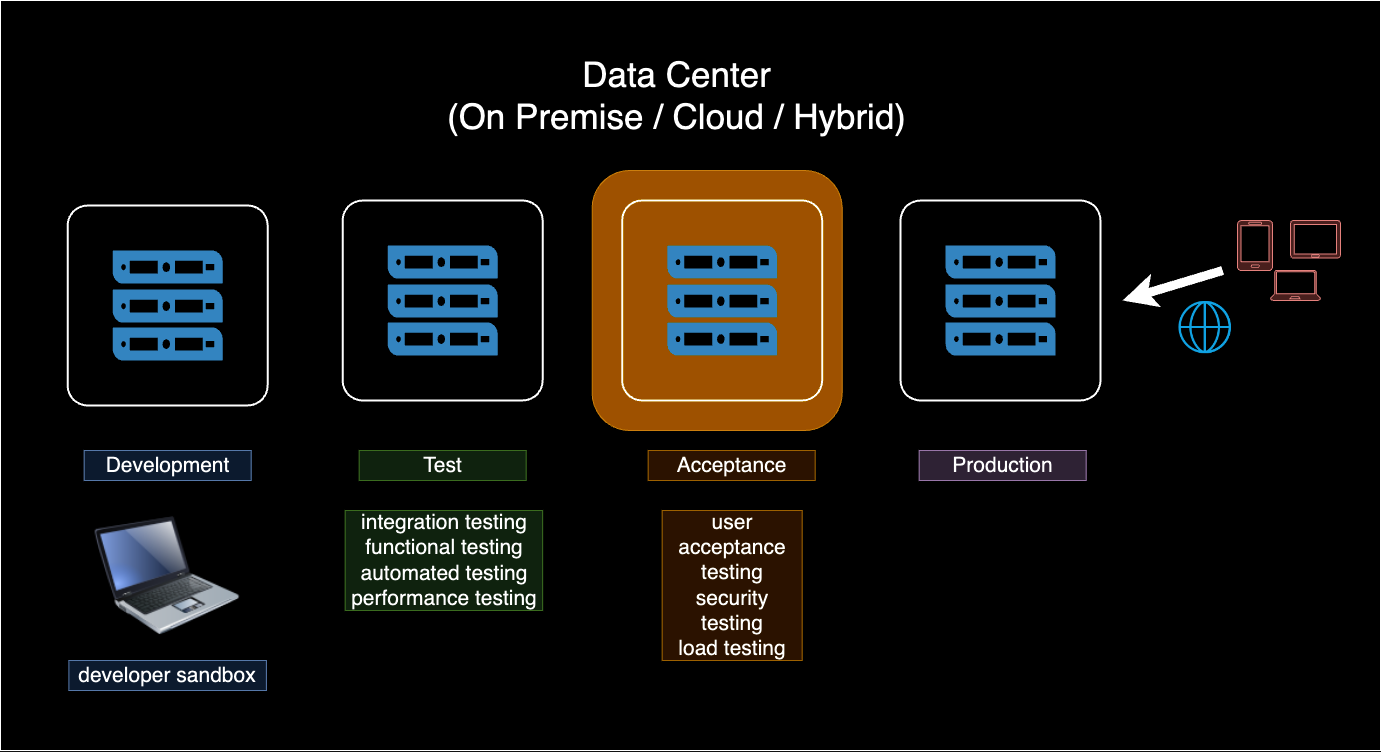

The diagram above was exported from draw.io. Its source (the exported page's mxGraphModel, read from the mxfile embedded in the PNG):
<mxGraphModel dx="2744" dy="3483" grid="1" gridSize="10" guides="1" tooltips="1" connect="1" arrows="1" fold="1" page="1" pageScale="1" pageWidth="583" pageHeight="827" math="0" shadow="0">
  <root>
    <mxCell id="0" />
    <mxCell id="1" parent="0" />
    <mxCell id="2_5fcpRBbX5_CmueTQGg-509" value="" style="rounded=0;whiteSpace=wrap;html=1;" vertex="1" parent="1">
      <mxGeometry x="-980" y="-1760" width="1380" height="750" as="geometry" />
    </mxCell>
    <mxCell id="2_5fcpRBbX5_CmueTQGg-474" value="" style="group" vertex="1" connectable="0" parent="1">
      <mxGeometry x="-912.86" y="-1555" width="200" height="200" as="geometry" />
    </mxCell>
    <mxCell id="2_5fcpRBbX5_CmueTQGg-472" value="" style="rounded=1;arcSize=10;dashed=0;fillColor=none;gradientColor=none;strokeWidth=2;" vertex="1" parent="2_5fcpRBbX5_CmueTQGg-474">
      <mxGeometry width="200" height="200" as="geometry" />
    </mxCell>
    <mxCell id="2_5fcpRBbX5_CmueTQGg-471" value="" style="pointerEvents=1;shadow=0;dashed=0;html=1;strokeColor=none;fillColor=#4495D1;labelPosition=center;verticalLabelPosition=bottom;verticalAlign=top;align=center;outlineConnect=0;shape=mxgraph.veeam.server_stack;" vertex="1" parent="2_5fcpRBbX5_CmueTQGg-474">
      <mxGeometry x="45" y="45" width="110" height="110" as="geometry" />
    </mxCell>
    <mxCell id="2_5fcpRBbX5_CmueTQGg-475" value="" style="group" vertex="1" connectable="0" parent="1">
      <mxGeometry x="-637.86" y="-1560" width="200" height="200" as="geometry" />
    </mxCell>
    <mxCell id="2_5fcpRBbX5_CmueTQGg-476" value="" style="rounded=1;arcSize=10;dashed=0;fillColor=none;gradientColor=none;strokeWidth=2;" vertex="1" parent="2_5fcpRBbX5_CmueTQGg-475">
      <mxGeometry width="200" height="200" as="geometry" />
    </mxCell>
    <mxCell id="2_5fcpRBbX5_CmueTQGg-477" value="" style="pointerEvents=1;shadow=0;dashed=0;html=1;strokeColor=none;fillColor=#4495D1;labelPosition=center;verticalLabelPosition=bottom;verticalAlign=top;align=center;outlineConnect=0;shape=mxgraph.veeam.server_stack;" vertex="1" parent="2_5fcpRBbX5_CmueTQGg-475">
      <mxGeometry x="45" y="45" width="110" height="110" as="geometry" />
    </mxCell>
    <mxCell id="2_5fcpRBbX5_CmueTQGg-478" value="" style="group" vertex="1" connectable="0" parent="1">
      <mxGeometry x="-80" y="-1560" width="200" height="200" as="geometry" />
    </mxCell>
    <mxCell id="2_5fcpRBbX5_CmueTQGg-479" value="" style="rounded=1;arcSize=10;dashed=0;fillColor=none;gradientColor=none;strokeWidth=2;" vertex="1" parent="2_5fcpRBbX5_CmueTQGg-478">
      <mxGeometry width="200" height="200" as="geometry" />
    </mxCell>
    <mxCell id="2_5fcpRBbX5_CmueTQGg-480" value="" style="pointerEvents=1;shadow=0;dashed=0;html=1;strokeColor=none;fillColor=#4495D1;labelPosition=center;verticalLabelPosition=bottom;verticalAlign=top;align=center;outlineConnect=0;shape=mxgraph.veeam.server_stack;" vertex="1" parent="2_5fcpRBbX5_CmueTQGg-478">
      <mxGeometry x="45" y="45" width="110" height="110" as="geometry" />
    </mxCell>
    <mxCell id="2_5fcpRBbX5_CmueTQGg-484" value="Development" style="text;html=1;strokeColor=#6c8ebf;fillColor=#dae8fc;align=center;verticalAlign=middle;whiteSpace=wrap;rounded=0;fontSize=21;" vertex="1" parent="1">
      <mxGeometry x="-896.36" y="-1310" width="167" height="30" as="geometry" />
    </mxCell>
    <mxCell id="2_5fcpRBbX5_CmueTQGg-488" value="Test" style="text;html=1;strokeColor=#82b366;fillColor=#d5e8d4;align=center;verticalAlign=middle;whiteSpace=wrap;rounded=0;fontSize=21;" vertex="1" parent="1">
      <mxGeometry x="-621.36" y="-1310" width="167" height="30" as="geometry" />
    </mxCell>
    <mxCell id="2_5fcpRBbX5_CmueTQGg-489" value="Acceptance" style="text;html=1;strokeColor=#d79b00;fillColor=#ffe6cc;align=center;verticalAlign=middle;whiteSpace=wrap;rounded=0;fontSize=21;" vertex="1" parent="1">
      <mxGeometry x="-332.36" y="-1310" width="167" height="30" as="geometry" />
    </mxCell>
    <mxCell id="2_5fcpRBbX5_CmueTQGg-490" value="Production" style="text;html=1;strokeColor=#9673a6;fillColor=#e1d5e7;align=center;verticalAlign=middle;whiteSpace=wrap;rounded=0;fontSize=21;" vertex="1" parent="1">
      <mxGeometry x="-61.36" y="-1310" width="167" height="30" as="geometry" />
    </mxCell>
    <mxCell id="2_5fcpRBbX5_CmueTQGg-493" value="" style="image;html=1;image=img/lib/clip_art/computers/Laptop_128x128.png" vertex="1" parent="1">
      <mxGeometry x="-885.36" y="-1250" width="145" height="130" as="geometry" />
    </mxCell>
    <mxCell id="2_5fcpRBbX5_CmueTQGg-494" value="developer sandbox" style="text;html=1;strokeColor=#6c8ebf;fillColor=#dae8fc;align=center;verticalAlign=middle;whiteSpace=wrap;rounded=0;fontSize=21;" vertex="1" parent="1">
      <mxGeometry x="-911.61" y="-1100" width="197.5" height="30" as="geometry" />
    </mxCell>
    <mxCell id="2_5fcpRBbX5_CmueTQGg-495" value="integration testing&lt;br&gt;functional testing&lt;br&gt;automated testing&lt;br&gt;performance testing" style="text;html=1;strokeColor=#82b366;fillColor=#d5e8d4;align=center;verticalAlign=middle;whiteSpace=wrap;rounded=0;fontSize=21;" vertex="1" parent="1">
      <mxGeometry x="-635.36" y="-1250" width="197.5" height="100" as="geometry" />
    </mxCell>
    <mxCell id="2_5fcpRBbX5_CmueTQGg-496" value="&lt;font style=&quot;font-size: 21px;&quot;&gt;user acceptance testing&lt;br style=&quot;font-size: 21px;&quot;&gt;security testing&lt;br style=&quot;font-size: 21px;&quot;&gt;load testing&lt;/font&gt;" style="text;html=1;strokeColor=#d79b00;fillColor=#ffe6cc;align=center;verticalAlign=middle;whiteSpace=wrap;rounded=0;fontSize=21;" vertex="1" parent="1">
      <mxGeometry x="-318.36" y="-1250" width="140" height="150" as="geometry" />
    </mxCell>
    <mxCell id="2_5fcpRBbX5_CmueTQGg-499" value="" style="sketch=0;aspect=fixed;pointerEvents=1;shadow=0;dashed=0;html=1;strokeColor=#b85450;labelPosition=center;verticalLabelPosition=bottom;verticalAlign=top;align=center;fillColor=#f8cecc;shape=mxgraph.azure.laptop" vertex="1" parent="1">
      <mxGeometry x="290" y="-1490" width="50" height="30" as="geometry" />
    </mxCell>
    <mxCell id="2_5fcpRBbX5_CmueTQGg-501" value="" style="verticalLabelPosition=bottom;html=1;verticalAlign=top;align=center;strokeColor=#b85450;fillColor=#f8cecc;shape=mxgraph.azure.mobile;pointerEvents=1;" vertex="1" parent="1">
      <mxGeometry x="257" y="-1540" width="35" height="50" as="geometry" />
    </mxCell>
    <mxCell id="2_5fcpRBbX5_CmueTQGg-502" value="" style="verticalLabelPosition=bottom;html=1;verticalAlign=top;align=center;strokeColor=#b85450;fillColor=#f8cecc;shape=mxgraph.azure.tablet;pointerEvents=1;" vertex="1" parent="1">
      <mxGeometry x="310" y="-1540" width="50" height="37.5" as="geometry" />
    </mxCell>
    <mxCell id="2_5fcpRBbX5_CmueTQGg-503" value="" style="shape=image;html=1;verticalAlign=top;verticalLabelPosition=bottom;labelBackgroundColor=#ffffff;imageAspect=0;aspect=fixed;image=https://cdn4.iconfinder.com/data/icons/for-your-interface-free-samples/128/Globe-128.png" vertex="1" parent="1">
      <mxGeometry x="187.64" y="-1470" width="73" height="73" as="geometry" />
    </mxCell>
    <mxCell id="2_5fcpRBbX5_CmueTQGg-506" value="" style="endArrow=classic;html=1;rounded=0;strokeWidth=9;" edge="1" parent="1">
      <mxGeometry width="50" height="50" relative="1" as="geometry">
        <mxPoint x="242.14" y="-1490" as="sourcePoint" />
        <mxPoint x="142.14" y="-1460" as="targetPoint" />
      </mxGeometry>
    </mxCell>
    <mxCell id="2_5fcpRBbX5_CmueTQGg-508" value="Data Center&lt;br style=&quot;border-color: var(--border-color); font-size: 35px;&quot;&gt;&lt;span style=&quot;font-size: 35px;&quot;&gt;(On Premise / Cloud / Hybrid)&lt;/span&gt;" style="text;html=1;strokeColor=none;fillColor=none;align=center;verticalAlign=middle;whiteSpace=wrap;rounded=0;fontSize=35;" vertex="1" parent="1">
      <mxGeometry x="-585.5699999999999" y="-1700" width="565.41" height="70" as="geometry" />
    </mxCell>
    <mxCell id="2_5fcpRBbX5_CmueTQGg-512" value="" style="group" vertex="1" connectable="0" parent="1">
      <mxGeometry x="-358.36" y="-1560" width="220" height="230" as="geometry" />
    </mxCell>
    <mxCell id="2_5fcpRBbX5_CmueTQGg-515" value="" style="rounded=1;whiteSpace=wrap;html=1;fillColor=#f0a30a;strokeColor=#BD7000;fontColor=#000000;" vertex="1" parent="2_5fcpRBbX5_CmueTQGg-512">
      <mxGeometry x="-30" y="-30" width="250" height="260" as="geometry" />
    </mxCell>
    <mxCell id="2_5fcpRBbX5_CmueTQGg-513" value="" style="rounded=1;arcSize=10;dashed=0;fillColor=none;gradientColor=none;strokeWidth=2;" vertex="1" parent="2_5fcpRBbX5_CmueTQGg-512">
      <mxGeometry width="200" height="200" as="geometry" />
    </mxCell>
    <mxCell id="2_5fcpRBbX5_CmueTQGg-514" value="" style="pointerEvents=1;shadow=0;dashed=0;html=1;strokeColor=none;fillColor=#4495D1;labelPosition=center;verticalLabelPosition=bottom;verticalAlign=top;align=center;outlineConnect=0;shape=mxgraph.veeam.server_stack;" vertex="1" parent="2_5fcpRBbX5_CmueTQGg-512">
      <mxGeometry x="45" y="45" width="110" height="110" as="geometry" />
    </mxCell>
  </root>
</mxGraphModel>